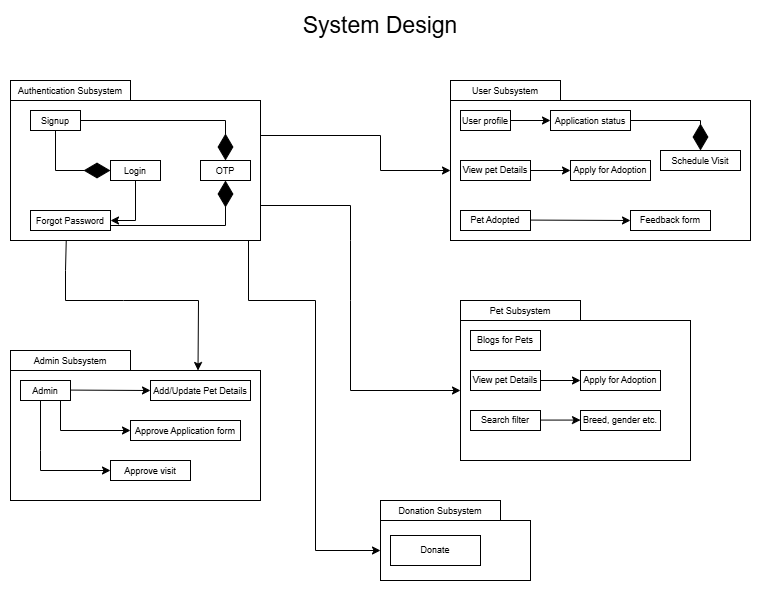

The diagram above was exported from draw.io. Its source (the exported page's mxGraphModel, read from the mxfile embedded in the PNG):
<mxGraphModel dx="1050" dy="607" grid="1" gridSize="10" guides="1" tooltips="1" connect="1" arrows="1" fold="1" page="1" pageScale="1" pageWidth="850" pageHeight="1100" math="0" shadow="0">
  <root>
    <mxCell id="0" />
    <mxCell id="1" parent="0" />
    <mxCell id="Ntyob--J_SbBwwjmU67K-3" value="" style="rounded=0;whiteSpace=wrap;html=1;" parent="1" vertex="1">
      <mxGeometry x="55" y="140" width="250" height="140" as="geometry" />
    </mxCell>
    <mxCell id="Ntyob--J_SbBwwjmU67K-4" value="&lt;font style=&quot;font-size: 9px;&quot;&gt;Authentication Subsystem&lt;/font&gt;" style="rounded=0;whiteSpace=wrap;html=1;" parent="1" vertex="1">
      <mxGeometry x="55" y="120" width="120" height="20" as="geometry" />
    </mxCell>
    <mxCell id="Ntyob--J_SbBwwjmU67K-5" value="&lt;font style=&quot;font-size: 9px;&quot;&gt;Signup&lt;/font&gt;" style="rounded=0;whiteSpace=wrap;html=1;" parent="1" vertex="1">
      <mxGeometry x="75" y="150" width="50" height="20" as="geometry" />
    </mxCell>
    <mxCell id="Ntyob--J_SbBwwjmU67K-7" value="&lt;font style=&quot;font-size: 9px;&quot;&gt;Login&lt;/font&gt;" style="rounded=0;whiteSpace=wrap;html=1;" parent="1" vertex="1">
      <mxGeometry x="155" y="200" width="50" height="20" as="geometry" />
    </mxCell>
    <mxCell id="Ntyob--J_SbBwwjmU67K-8" value="&lt;font style=&quot;font-size: 9px;&quot;&gt;OTP&lt;/font&gt;" style="rounded=0;whiteSpace=wrap;html=1;" parent="1" vertex="1">
      <mxGeometry x="245" y="200" width="50" height="20" as="geometry" />
    </mxCell>
    <mxCell id="Ntyob--J_SbBwwjmU67K-9" value="&lt;font style=&quot;font-size: 9px;&quot;&gt;Forgot Password&lt;/font&gt;" style="rounded=0;whiteSpace=wrap;html=1;" parent="1" vertex="1">
      <mxGeometry x="75" y="250" width="80" height="20" as="geometry" />
    </mxCell>
    <mxCell id="Ntyob--J_SbBwwjmU67K-11" value="" style="endArrow=diamondThin;endFill=1;endSize=24;html=1;rounded=0;exitX=1;exitY=0.5;exitDx=0;exitDy=0;entryX=0.5;entryY=0;entryDx=0;entryDy=0;" parent="1" source="Ntyob--J_SbBwwjmU67K-5" target="Ntyob--J_SbBwwjmU67K-8" edge="1">
      <mxGeometry width="160" relative="1" as="geometry">
        <mxPoint x="305" y="270" as="sourcePoint" />
        <mxPoint x="465" y="270" as="targetPoint" />
        <Array as="points">
          <mxPoint x="270" y="160" />
        </Array>
      </mxGeometry>
    </mxCell>
    <mxCell id="Ntyob--J_SbBwwjmU67K-12" value="" style="endArrow=diamondThin;endFill=1;endSize=24;html=1;rounded=0;exitX=0.5;exitY=1;exitDx=0;exitDy=0;entryX=0;entryY=0.5;entryDx=0;entryDy=0;" parent="1" source="Ntyob--J_SbBwwjmU67K-5" target="Ntyob--J_SbBwwjmU67K-7" edge="1">
      <mxGeometry width="160" relative="1" as="geometry">
        <mxPoint x="125" y="170" as="sourcePoint" />
        <mxPoint x="270" y="210" as="targetPoint" />
        <Array as="points">
          <mxPoint x="100" y="210" />
        </Array>
      </mxGeometry>
    </mxCell>
    <mxCell id="Ntyob--J_SbBwwjmU67K-14" value="" style="endArrow=classic;html=1;rounded=0;exitX=0.5;exitY=1;exitDx=0;exitDy=0;entryX=1;entryY=0.5;entryDx=0;entryDy=0;" parent="1" source="Ntyob--J_SbBwwjmU67K-7" target="Ntyob--J_SbBwwjmU67K-9" edge="1">
      <mxGeometry width="50" height="50" relative="1" as="geometry">
        <mxPoint x="365" y="290" as="sourcePoint" />
        <mxPoint x="415" y="240" as="targetPoint" />
        <Array as="points">
          <mxPoint x="180" y="260" />
        </Array>
      </mxGeometry>
    </mxCell>
    <mxCell id="Ntyob--J_SbBwwjmU67K-15" value="" style="endArrow=diamondThin;endFill=1;endSize=24;html=1;rounded=0;exitX=1;exitY=0.75;exitDx=0;exitDy=0;entryX=0.5;entryY=1;entryDx=0;entryDy=0;" parent="1" source="Ntyob--J_SbBwwjmU67K-9" target="Ntyob--J_SbBwwjmU67K-8" edge="1">
      <mxGeometry width="160" relative="1" as="geometry">
        <mxPoint x="100" y="180" as="sourcePoint" />
        <mxPoint x="165" y="220" as="targetPoint" />
        <Array as="points">
          <mxPoint x="270" y="265" />
        </Array>
      </mxGeometry>
    </mxCell>
    <mxCell id="Ntyob--J_SbBwwjmU67K-16" value="&lt;font style=&quot;font-size: 9px;&quot;&gt;User Subsystem&lt;/font&gt;" style="rounded=0;whiteSpace=wrap;html=1;" parent="1" vertex="1">
      <mxGeometry x="495" y="120" width="110" height="20" as="geometry" />
    </mxCell>
    <mxCell id="Ntyob--J_SbBwwjmU67K-17" value="" style="rounded=0;whiteSpace=wrap;html=1;" parent="1" vertex="1">
      <mxGeometry x="495" y="140" width="300" height="140" as="geometry" />
    </mxCell>
    <mxCell id="Ntyob--J_SbBwwjmU67K-18" value="&lt;font style=&quot;font-size: 9px;&quot;&gt;User profile&lt;/font&gt;" style="rounded=0;whiteSpace=wrap;html=1;" parent="1" vertex="1">
      <mxGeometry x="505" y="150" width="50" height="20" as="geometry" />
    </mxCell>
    <mxCell id="Ntyob--J_SbBwwjmU67K-19" value="&lt;font style=&quot;font-size: 9px;&quot;&gt;Application status&lt;/font&gt;" style="rounded=0;whiteSpace=wrap;html=1;" parent="1" vertex="1">
      <mxGeometry x="595" y="150" width="80" height="20" as="geometry" />
    </mxCell>
    <mxCell id="Ntyob--J_SbBwwjmU67K-23" value="" style="endArrow=classic;html=1;rounded=0;exitX=1;exitY=0.5;exitDx=0;exitDy=0;entryX=0;entryY=0.5;entryDx=0;entryDy=0;" parent="1" source="Ntyob--J_SbBwwjmU67K-18" target="Ntyob--J_SbBwwjmU67K-19" edge="1">
      <mxGeometry width="50" height="50" relative="1" as="geometry">
        <mxPoint x="240" y="230" as="sourcePoint" />
        <mxPoint x="205" y="270" as="targetPoint" />
        <Array as="points">
          <mxPoint x="595" y="160" />
        </Array>
      </mxGeometry>
    </mxCell>
    <mxCell id="Ntyob--J_SbBwwjmU67K-24" value="" style="endArrow=classic;html=1;rounded=0;exitX=1;exitY=0.25;exitDx=0;exitDy=0;entryX=0;entryY=0.5;entryDx=0;entryDy=0;" parent="1" source="Ntyob--J_SbBwwjmU67K-3" target="Ntyob--J_SbBwwjmU67K-17" edge="1">
      <mxGeometry width="50" height="50" relative="1" as="geometry">
        <mxPoint x="565" y="190" as="sourcePoint" />
        <mxPoint x="655" y="190" as="targetPoint" />
        <Array as="points">
          <mxPoint x="425" y="175" />
          <mxPoint x="425" y="210" />
        </Array>
      </mxGeometry>
    </mxCell>
    <mxCell id="Ntyob--J_SbBwwjmU67K-25" value="View pet Details" style="rounded=0;whiteSpace=wrap;html=1;fontSize=9;" parent="1" vertex="1">
      <mxGeometry x="505" y="200" width="70" height="20" as="geometry" />
    </mxCell>
    <mxCell id="Ntyob--J_SbBwwjmU67K-26" value="Apply for Adoption" style="rounded=0;whiteSpace=wrap;html=1;fontSize=9;" parent="1" vertex="1">
      <mxGeometry x="615" y="200" width="80" height="20" as="geometry" />
    </mxCell>
    <mxCell id="Ntyob--J_SbBwwjmU67K-27" value="" style="endArrow=classic;html=1;rounded=0;exitX=1;exitY=0.5;exitDx=0;exitDy=0;entryX=0;entryY=0.5;entryDx=0;entryDy=0;" parent="1" source="Ntyob--J_SbBwwjmU67K-25" target="Ntyob--J_SbBwwjmU67K-26" edge="1">
      <mxGeometry width="50" height="50" relative="1" as="geometry">
        <mxPoint x="565" y="170" as="sourcePoint" />
        <mxPoint x="655" y="170" as="targetPoint" />
        <Array as="points" />
      </mxGeometry>
    </mxCell>
    <mxCell id="5Kb1J81agS6j9LQq5VT5-1" style="edgeStyle=none;curved=1;rounded=0;orthogonalLoop=1;jettySize=auto;html=1;exitX=0.5;exitY=1;exitDx=0;exitDy=0;fontSize=12;startSize=8;endSize=8;" edge="1" parent="1" source="Ntyob--J_SbBwwjmU67K-25" target="Ntyob--J_SbBwwjmU67K-25">
      <mxGeometry relative="1" as="geometry" />
    </mxCell>
    <mxCell id="5Kb1J81agS6j9LQq5VT5-2" value="&lt;font style=&quot;font-size: 9px;&quot;&gt;Schedule Visit&lt;/font&gt;" style="rounded=0;whiteSpace=wrap;html=1;" vertex="1" parent="1">
      <mxGeometry x="705" y="190" width="80" height="20" as="geometry" />
    </mxCell>
    <mxCell id="5Kb1J81agS6j9LQq5VT5-3" value="" style="endArrow=diamondThin;endFill=1;endSize=24;html=1;rounded=0;exitX=1;exitY=0.5;exitDx=0;exitDy=0;entryX=0.5;entryY=0;entryDx=0;entryDy=0;" edge="1" parent="1" target="5Kb1J81agS6j9LQq5VT5-2">
      <mxGeometry width="160" relative="1" as="geometry">
        <mxPoint x="675" y="160" as="sourcePoint" />
        <mxPoint x="820" y="200" as="targetPoint" />
        <Array as="points">
          <mxPoint x="745" y="160" />
        </Array>
      </mxGeometry>
    </mxCell>
    <mxCell id="5Kb1J81agS6j9LQq5VT5-4" value="Pet Adopted" style="rounded=0;whiteSpace=wrap;html=1;fontSize=9;" vertex="1" parent="1">
      <mxGeometry x="505" y="250" width="70" height="20" as="geometry" />
    </mxCell>
    <mxCell id="5Kb1J81agS6j9LQq5VT5-5" value="" style="endArrow=classic;html=1;rounded=0;exitX=1;exitY=0.5;exitDx=0;exitDy=0;entryX=0;entryY=0.5;entryDx=0;entryDy=0;" edge="1" parent="1" target="5Kb1J81agS6j9LQq5VT5-6">
      <mxGeometry width="50" height="50" relative="1" as="geometry">
        <mxPoint x="575" y="259.58" as="sourcePoint" />
        <mxPoint x="615" y="259.58" as="targetPoint" />
        <Array as="points" />
      </mxGeometry>
    </mxCell>
    <mxCell id="5Kb1J81agS6j9LQq5VT5-6" value="Feedback form" style="rounded=0;whiteSpace=wrap;html=1;fontSize=9;" vertex="1" parent="1">
      <mxGeometry x="675" y="250" width="80" height="20" as="geometry" />
    </mxCell>
    <mxCell id="5Kb1J81agS6j9LQq5VT5-7" value="" style="rounded=0;whiteSpace=wrap;html=1;" vertex="1" parent="1">
      <mxGeometry x="55" y="410" width="250" height="130" as="geometry" />
    </mxCell>
    <mxCell id="5Kb1J81agS6j9LQq5VT5-8" value="" style="endArrow=classic;html=1;rounded=0;exitX=0.223;exitY=0.997;exitDx=0;exitDy=0;entryX=0.75;entryY=0;entryDx=0;entryDy=0;exitPerimeter=0;" edge="1" parent="1" source="Ntyob--J_SbBwwjmU67K-3" target="5Kb1J81agS6j9LQq5VT5-7">
      <mxGeometry width="50" height="50" relative="1" as="geometry">
        <mxPoint x="215" y="300" as="sourcePoint" />
        <mxPoint x="215" y="410" as="targetPoint" />
        <Array as="points">
          <mxPoint x="110" y="310" />
          <mxPoint x="110" y="340" />
          <mxPoint x="168" y="340" />
          <mxPoint x="243" y="340" />
        </Array>
      </mxGeometry>
    </mxCell>
    <mxCell id="5Kb1J81agS6j9LQq5VT5-9" value="&lt;font style=&quot;font-size: 9px;&quot;&gt;Admin Subsystem&lt;/font&gt;" style="rounded=0;whiteSpace=wrap;html=1;" vertex="1" parent="1">
      <mxGeometry x="55" y="390" width="120" height="20" as="geometry" />
    </mxCell>
    <mxCell id="5Kb1J81agS6j9LQq5VT5-10" value="&lt;font style=&quot;font-size: 9px;&quot;&gt;Admin&lt;/font&gt;" style="rounded=0;whiteSpace=wrap;html=1;" vertex="1" parent="1">
      <mxGeometry x="65" y="420" width="50" height="20" as="geometry" />
    </mxCell>
    <mxCell id="5Kb1J81agS6j9LQq5VT5-11" value="" style="endArrow=classic;html=1;rounded=0;exitX=1;exitY=0.5;exitDx=0;exitDy=0;entryX=0;entryY=0.5;entryDx=0;entryDy=0;" edge="1" parent="1" target="5Kb1J81agS6j9LQq5VT5-13">
      <mxGeometry width="50" height="50" relative="1" as="geometry">
        <mxPoint x="115" y="429.58000000000004" as="sourcePoint" />
        <mxPoint x="195" y="430" as="targetPoint" />
        <Array as="points" />
      </mxGeometry>
    </mxCell>
    <mxCell id="5Kb1J81agS6j9LQq5VT5-13" value="&lt;font style=&quot;font-size: 9px;&quot;&gt;Add/Update Pet Details&lt;/font&gt;" style="rounded=0;whiteSpace=wrap;html=1;" vertex="1" parent="1">
      <mxGeometry x="195" y="420" width="100" height="20" as="geometry" />
    </mxCell>
    <mxCell id="5Kb1J81agS6j9LQq5VT5-14" value="" style="endArrow=classic;html=1;rounded=0;exitX=1;exitY=0.5;exitDx=0;exitDy=0;entryX=0;entryY=0.5;entryDx=0;entryDy=0;" edge="1" parent="1" target="5Kb1J81agS6j9LQq5VT5-15">
      <mxGeometry width="50" height="50" relative="1" as="geometry">
        <mxPoint x="105" y="440.00000000000006" as="sourcePoint" />
        <mxPoint x="195" y="480.0000000000001" as="targetPoint" />
        <Array as="points">
          <mxPoint x="105" y="470" />
        </Array>
      </mxGeometry>
    </mxCell>
    <mxCell id="5Kb1J81agS6j9LQq5VT5-15" value="&lt;font style=&quot;font-size: 9px;&quot;&gt;Approve Application form&lt;/font&gt;" style="rounded=0;whiteSpace=wrap;html=1;" vertex="1" parent="1">
      <mxGeometry x="175" y="460" width="110" height="20" as="geometry" />
    </mxCell>
    <mxCell id="5Kb1J81agS6j9LQq5VT5-16" value="" style="endArrow=classic;html=1;rounded=0;exitX=1;exitY=0.5;exitDx=0;exitDy=0;entryX=0;entryY=0.5;entryDx=0;entryDy=0;" edge="1" parent="1" target="5Kb1J81agS6j9LQq5VT5-17">
      <mxGeometry width="50" height="50" relative="1" as="geometry">
        <mxPoint x="85" y="440.00000000000006" as="sourcePoint" />
        <mxPoint x="175" y="480.0000000000001" as="targetPoint" />
        <Array as="points">
          <mxPoint x="85" y="490" />
          <mxPoint x="85" y="510" />
        </Array>
      </mxGeometry>
    </mxCell>
    <mxCell id="5Kb1J81agS6j9LQq5VT5-17" value="&lt;font style=&quot;font-size: 9px;&quot;&gt;Approve visit&lt;/font&gt;" style="rounded=0;whiteSpace=wrap;html=1;" vertex="1" parent="1">
      <mxGeometry x="155" y="500" width="80" height="20" as="geometry" />
    </mxCell>
    <mxCell id="5Kb1J81agS6j9LQq5VT5-18" value="" style="endArrow=classic;html=1;rounded=0;entryX=0;entryY=0.5;entryDx=0;entryDy=0;exitX=1;exitY=0.75;exitDx=0;exitDy=0;" edge="1" parent="1" source="Ntyob--J_SbBwwjmU67K-3" target="5Kb1J81agS6j9LQq5VT5-19">
      <mxGeometry width="50" height="50" relative="1" as="geometry">
        <mxPoint x="395" y="240" as="sourcePoint" />
        <mxPoint x="505" y="440" as="targetPoint" />
        <Array as="points">
          <mxPoint x="395" y="245" />
          <mxPoint x="395" y="280" />
          <mxPoint x="395" y="340" />
          <mxPoint x="395" y="430" />
        </Array>
      </mxGeometry>
    </mxCell>
    <mxCell id="5Kb1J81agS6j9LQq5VT5-19" value="" style="rounded=0;whiteSpace=wrap;html=1;" vertex="1" parent="1">
      <mxGeometry x="505" y="360" width="230" height="140" as="geometry" />
    </mxCell>
    <mxCell id="5Kb1J81agS6j9LQq5VT5-20" value="&lt;font style=&quot;font-size: 9px;&quot;&gt;Pet Subsystem&lt;/font&gt;" style="rounded=0;whiteSpace=wrap;html=1;" vertex="1" parent="1">
      <mxGeometry x="505" y="340" width="120" height="20" as="geometry" />
    </mxCell>
    <mxCell id="5Kb1J81agS6j9LQq5VT5-23" value="Blogs for Pets" style="rounded=0;whiteSpace=wrap;html=1;fontSize=9;" vertex="1" parent="1">
      <mxGeometry x="515" y="370" width="70" height="20" as="geometry" />
    </mxCell>
    <mxCell id="5Kb1J81agS6j9LQq5VT5-27" value="View pet Details" style="rounded=0;whiteSpace=wrap;html=1;fontSize=9;" vertex="1" parent="1">
      <mxGeometry x="515" y="410" width="70" height="20" as="geometry" />
    </mxCell>
    <mxCell id="5Kb1J81agS6j9LQq5VT5-28" value="Apply for Adoption" style="rounded=0;whiteSpace=wrap;html=1;fontSize=9;" vertex="1" parent="1">
      <mxGeometry x="625" y="410" width="80" height="20" as="geometry" />
    </mxCell>
    <mxCell id="5Kb1J81agS6j9LQq5VT5-29" value="" style="endArrow=classic;html=1;rounded=0;exitX=1;exitY=0.5;exitDx=0;exitDy=0;entryX=0;entryY=0.5;entryDx=0;entryDy=0;" edge="1" source="5Kb1J81agS6j9LQq5VT5-27" target="5Kb1J81agS6j9LQq5VT5-28" parent="1">
      <mxGeometry width="50" height="50" relative="1" as="geometry">
        <mxPoint x="575" y="380" as="sourcePoint" />
        <mxPoint x="665" y="380" as="targetPoint" />
        <Array as="points" />
      </mxGeometry>
    </mxCell>
    <mxCell id="5Kb1J81agS6j9LQq5VT5-30" value="View pet Details" style="rounded=0;whiteSpace=wrap;html=1;fontSize=9;" vertex="1" parent="1">
      <mxGeometry x="515" y="450" width="70" height="20" as="geometry" />
    </mxCell>
    <mxCell id="5Kb1J81agS6j9LQq5VT5-31" value="Search filter" style="rounded=0;whiteSpace=wrap;html=1;fontSize=9;" vertex="1" parent="1">
      <mxGeometry x="515" y="450" width="70" height="20" as="geometry" />
    </mxCell>
    <mxCell id="5Kb1J81agS6j9LQq5VT5-32" value="Apply for Adoption" style="rounded=0;whiteSpace=wrap;html=1;fontSize=9;" vertex="1" parent="1">
      <mxGeometry x="625" y="410" width="80" height="20" as="geometry" />
    </mxCell>
    <mxCell id="5Kb1J81agS6j9LQq5VT5-33" value="" style="endArrow=classic;html=1;rounded=0;exitX=1;exitY=0.5;exitDx=0;exitDy=0;entryX=0;entryY=0.5;entryDx=0;entryDy=0;" edge="1" parent="1">
      <mxGeometry width="50" height="50" relative="1" as="geometry">
        <mxPoint x="585" y="459.58" as="sourcePoint" />
        <mxPoint x="625" y="459.58" as="targetPoint" />
        <Array as="points" />
      </mxGeometry>
    </mxCell>
    <mxCell id="5Kb1J81agS6j9LQq5VT5-35" value="Breed, gender etc." style="rounded=0;whiteSpace=wrap;html=1;fontSize=9;" vertex="1" parent="1">
      <mxGeometry x="625" y="450" width="80" height="20" as="geometry" />
    </mxCell>
    <mxCell id="5Kb1J81agS6j9LQq5VT5-36" value="" style="endArrow=classic;html=1;rounded=0;entryX=0;entryY=0.5;entryDx=0;entryDy=0;" edge="1" parent="1" target="5Kb1J81agS6j9LQq5VT5-37">
      <mxGeometry width="50" height="50" relative="1" as="geometry">
        <mxPoint x="293" y="280" as="sourcePoint" />
        <mxPoint x="425" y="650" as="targetPoint" />
        <Array as="points">
          <mxPoint x="293" y="340" />
          <mxPoint x="360" y="340" />
          <mxPoint x="360" y="590" />
        </Array>
      </mxGeometry>
    </mxCell>
    <mxCell id="5Kb1J81agS6j9LQq5VT5-37" value="" style="rounded=0;whiteSpace=wrap;html=1;" vertex="1" parent="1">
      <mxGeometry x="425" y="560" width="150" height="60" as="geometry" />
    </mxCell>
    <mxCell id="5Kb1J81agS6j9LQq5VT5-38" value="&lt;font style=&quot;font-size: 9px;&quot;&gt;Donation Subsystem&lt;/font&gt;" style="rounded=0;whiteSpace=wrap;html=1;" vertex="1" parent="1">
      <mxGeometry x="425" y="540" width="120" height="20" as="geometry" />
    </mxCell>
    <mxCell id="5Kb1J81agS6j9LQq5VT5-39" value="Donate" style="rounded=0;whiteSpace=wrap;html=1;fontSize=9;" vertex="1" parent="1">
      <mxGeometry x="435" y="575" width="90" height="30" as="geometry" />
    </mxCell>
    <mxCell id="5Kb1J81agS6j9LQq5VT5-41" value="&lt;font style=&quot;font-size: 23px;&quot;&gt;System Design&lt;/font&gt;" style="text;html=1;align=center;verticalAlign=middle;whiteSpace=wrap;rounded=0;fontSize=16;" vertex="1" parent="1">
      <mxGeometry x="325" y="50" width="200" height="30" as="geometry" />
    </mxCell>
  </root>
</mxGraphModel>